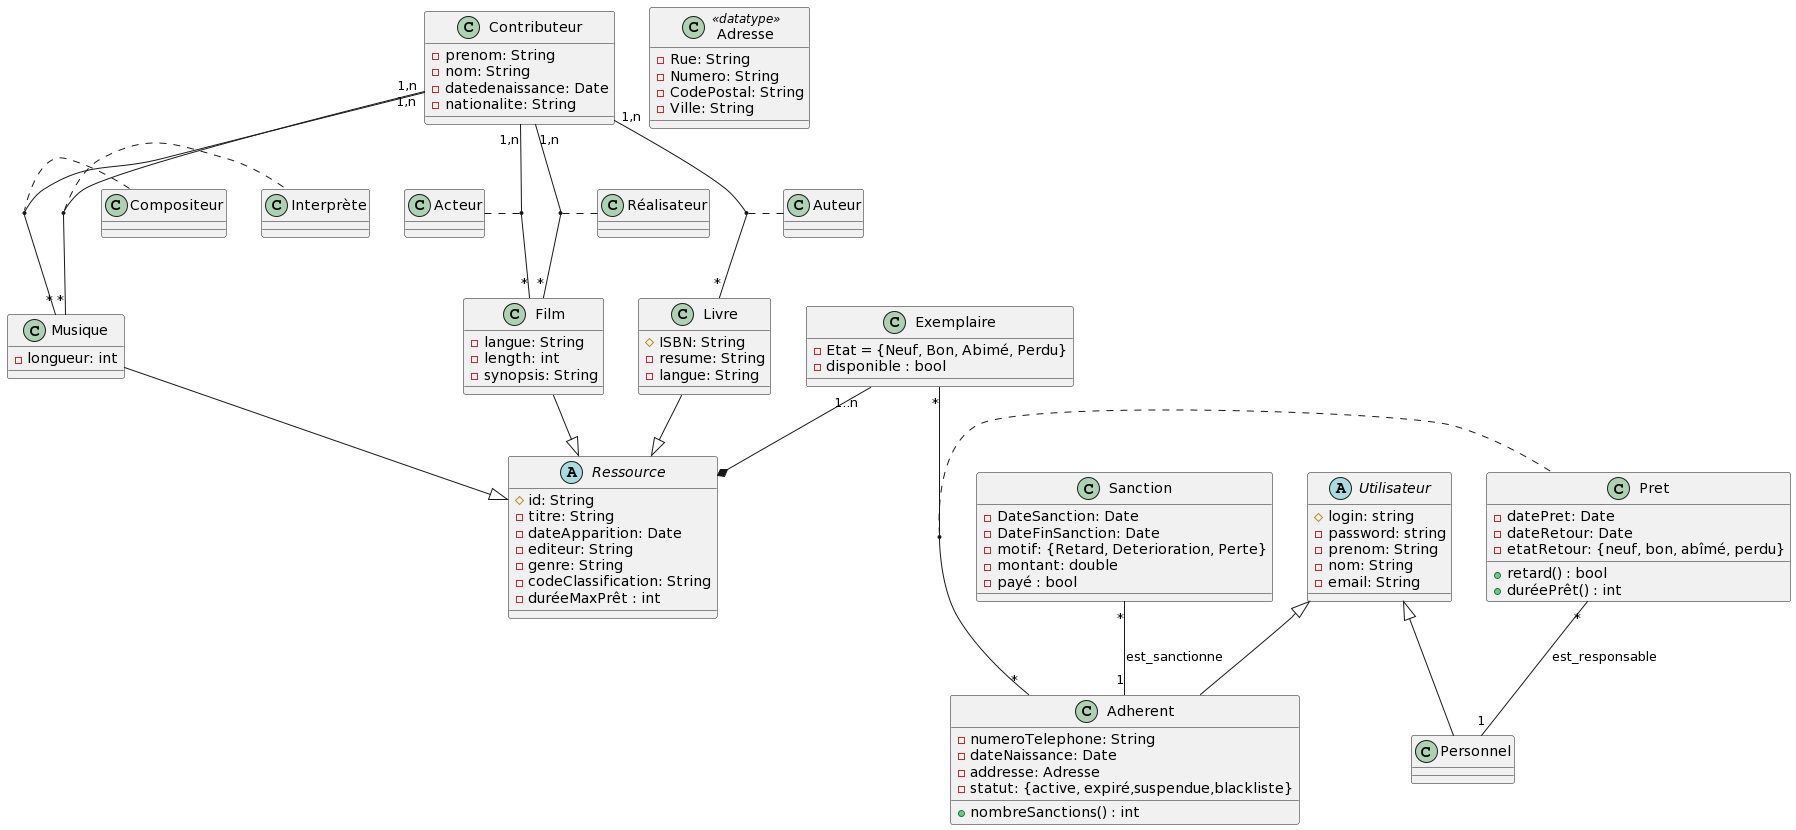

The diagram above was rendered by PlantUML. Its source (embedded in the PNG):
@startuml
!define Resource abstract class
!define User abstract class


abstract class Ressource {
  # id: String
  - titre: String
  - dateApparition: Date
  - editeur: String
  - genre: String
  - codeClassification: String
  - duréeMaxPrêt : int
}

class Livre {
  # ISBN: String
  - resume: String
  - langue: String
}

class Musique {
  - longueur: int
}

class Film {
  - langue: String
  - length: int
  - synopsis: String
}

class Contributeur {
  - prenom: String
  - nom: String
  - datedenaissance: Date
  - nationalite: String
}

Contributeur "1,n"-- "*" Livre
(Contributeur, Livre) . Auteur
Contributeur "1,n"-- "*" Musique
(Contributeur, Musique) . Compositeur
Contributeur "1,n"-- "*" Musique
(Contributeur, Musique) . Interprète
Contributeur "1,n"-- "*" Film
(Contributeur, Film) . Acteur
Contributeur "1,n"-- "*" Film
(Contributeur, Film) . Réalisateur

class Adresse <<datatype>>{
  - Rue: String
  - Numero: String
  - CodePostal: String
  - Ville: String
}

abstract class Utilisateur {
  # login: string
  - password: string
  - prenom: String
  - nom: String
  - email: String
}





class Personnel extends Utilisateur {
}

class Adherent extends Utilisateur {
  - numeroTelephone: String
  - dateNaissance: Date
  - addresse: Adresse
  - statut: {active, expiré,suspendue,blackliste}
  + nombreSanctions() : int
}



class Exemplaire {
  - Etat = {Neuf, Bon, Abimé, Perdu} 
  - disponible : bool
}


Exemplaire "1..n" --* Ressource 

class Pret{
  - datePret: Date
  - dateRetour: Date
  - etatRetour: {neuf, bon, abîmé, perdu}
  + retard() : bool
  + duréePrêt() : int
}
Exemplaire "*" --"*"Adherent
(Exemplaire, Adherent) . Pret
Pret "*" --"1" Personnel : est_responsable

class Sanction{
  - DateSanction: Date
  - DateFinSanction: Date
  - motif: {Retard, Deterioration, Perte}
  - montant: double
  - payé : bool
}

Sanction "*" -- "1" Adherent : est_sanctionne


Livre--|> Ressource 
Musique --|> Ressource 
Film --|> Ressource
@enduml